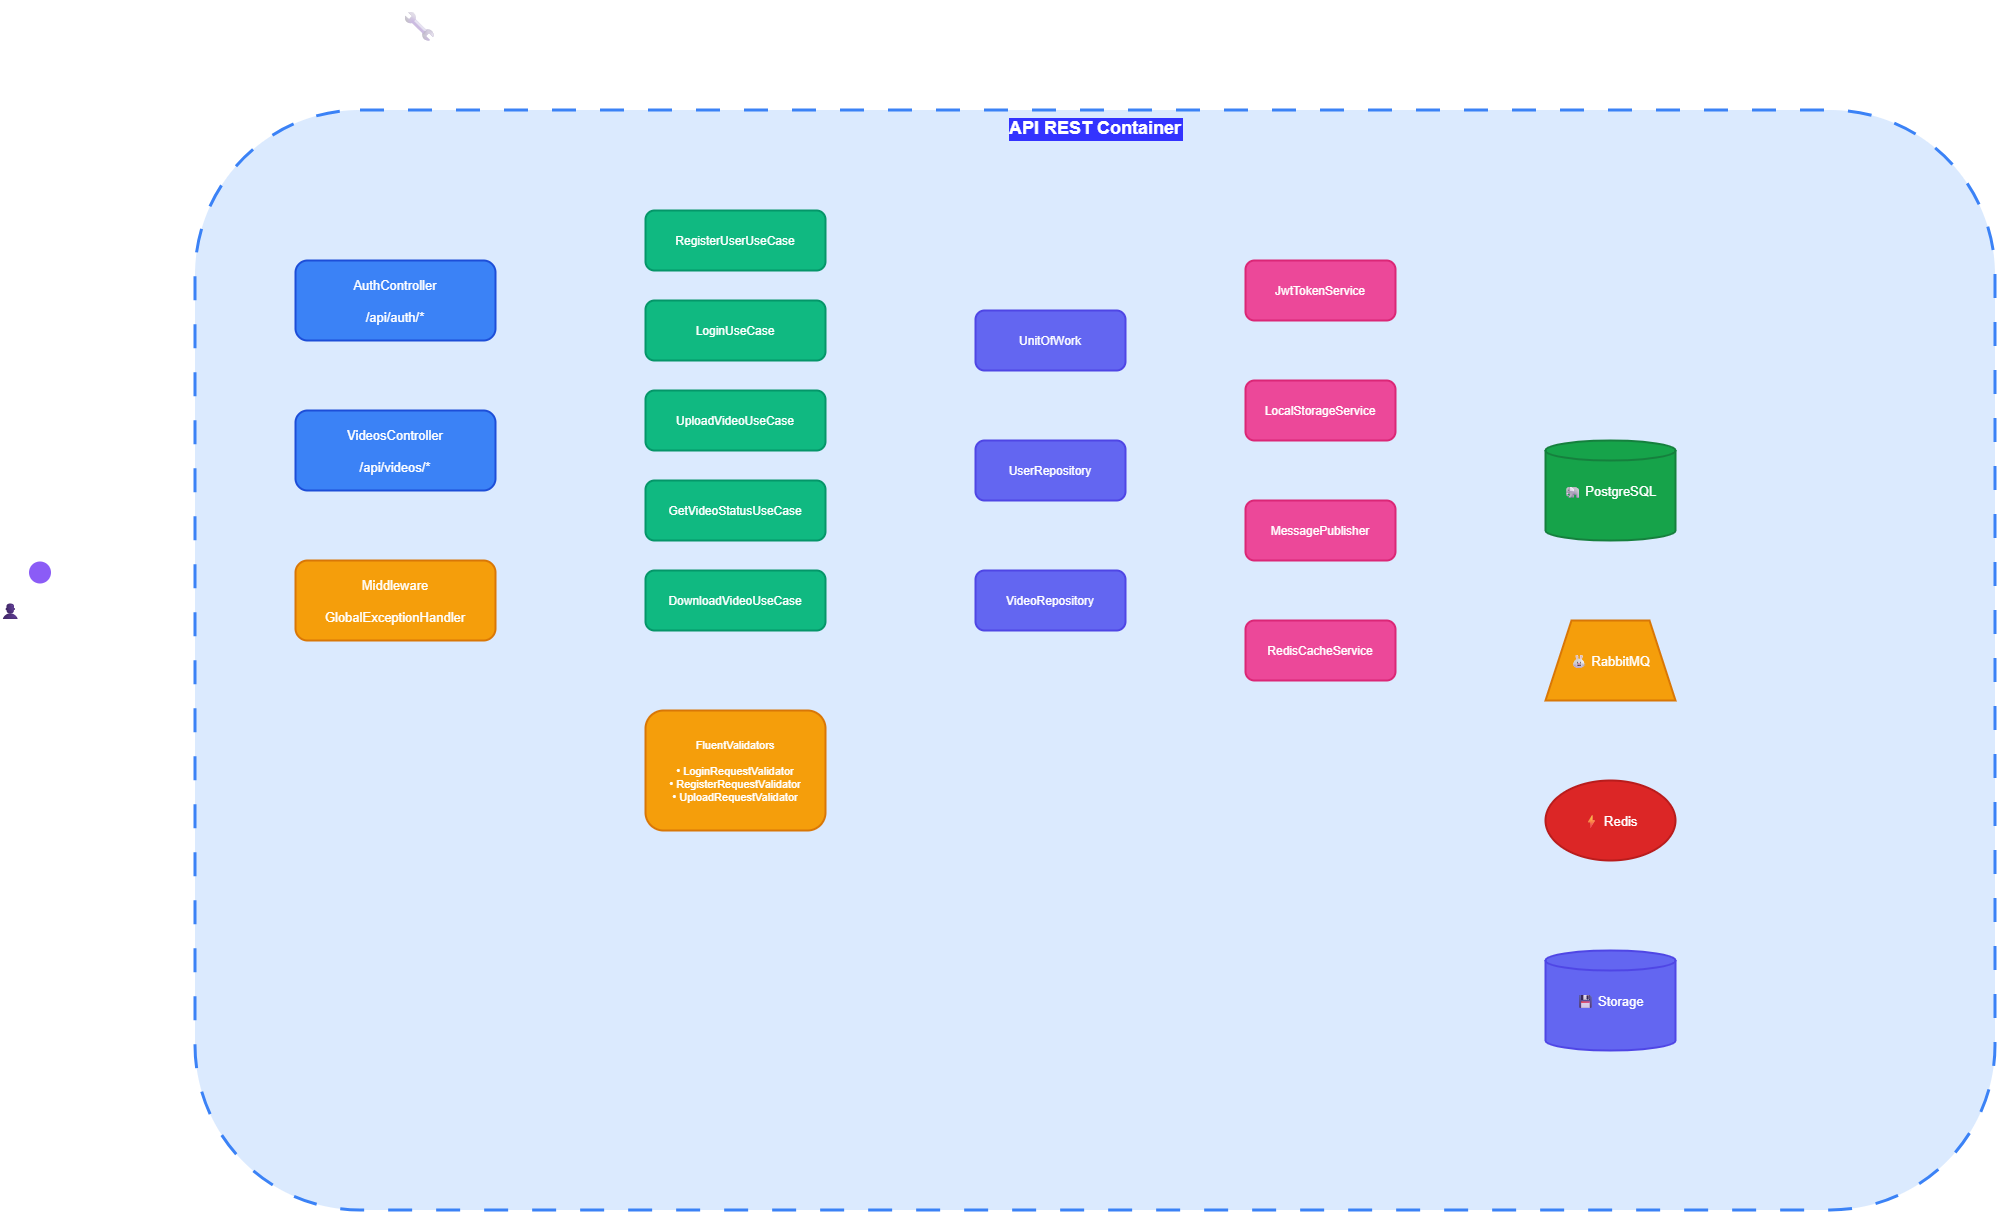

The diagram above was exported from draw.io. Its source (the exported page's mxGraphModel, read from the mxfile embedded in the PNG):
<mxGraphModel dx="3443" dy="1458" grid="1" gridSize="10" guides="1" tooltips="1" connect="1" arrows="1" fold="1" page="1" pageScale="1" pageWidth="827" pageHeight="1169" math="0" shadow="0">
  <root>
    <mxCell id="0" />
    <mxCell id="1" parent="0" />
    <mxCell id="dFHMsrKkBkKe8jksqtr4-1" parent="1" style="text;fontSize=32;fontStyle=1;fillColor=none;strokeColor=none;" value="🔧 C4 - NÍVEL 3: COMPONENTES - API REST" vertex="1">
      <mxGeometry height="60" width="1400" x="570" y="110" as="geometry" />
    </mxCell>
    <mxCell id="dFHMsrKkBkKe8jksqtr4-2" parent="1" style="rounded=1;dashed=1;dashPattern=8 8;strokeWidth=3;strokeColor=#3b82f6;fillColor=#dbeafe;fontSize=18;fontStyle=1;align=center;verticalAlign=top;labelBackgroundColor=#3333FF;" value="API REST Container" vertex="1">
      <mxGeometry height="1100" width="1800" x="370" y="220" as="geometry" />
    </mxCell>
    <mxCell id="dFHMsrKkBkKe8jksqtr4-3" parent="1" style="shape=umlActor;fillColor=#8b5cf6;strokeWidth=3;fontSize=16;" value="👤 Usuário" vertex="1">
      <mxGeometry height="100" width="50" x="190" y="670" as="geometry" />
    </mxCell>
    <mxCell id="dFHMsrKkBkKe8jksqtr4-4" parent="1" style="rounded=1;fillColor=#3b82f6;strokeColor=#1d4ed8;strokeWidth=2;fontColor=#fff;fontSize=13;" value="AuthController&#10;&#10;/api/auth/*" vertex="1">
      <mxGeometry height="80" width="200" x="470" y="370" as="geometry" />
    </mxCell>
    <mxCell id="dFHMsrKkBkKe8jksqtr4-5" parent="1" style="rounded=1;fillColor=#3b82f6;strokeColor=#1d4ed8;strokeWidth=2;fontColor=#fff;fontSize=13;" value="VideosController&#10;&#10;/api/videos/*" vertex="1">
      <mxGeometry height="80" width="200" x="470" y="520" as="geometry" />
    </mxCell>
    <mxCell id="dFHMsrKkBkKe8jksqtr4-6" parent="1" style="rounded=1;fillColor=#f59e0b;strokeColor=#d97706;strokeWidth=2;fontColor=#fff;fontSize=13;" value="Middleware&#10;&#10;GlobalExceptionHandler" vertex="1">
      <mxGeometry height="80" width="200" x="470" y="670" as="geometry" />
    </mxCell>
    <mxCell id="dFHMsrKkBkKe8jksqtr4-7" parent="1" style="rounded=1;fillColor=#10b981;strokeColor=#059669;strokeWidth=2;fontColor=#fff;fontSize=12;" value="RegisterUserUseCase" vertex="1">
      <mxGeometry height="60" width="180" x="820" y="320" as="geometry" />
    </mxCell>
    <mxCell id="dFHMsrKkBkKe8jksqtr4-8" parent="1" style="rounded=1;fillColor=#10b981;strokeColor=#059669;strokeWidth=2;fontColor=#fff;fontSize=12;" value="LoginUseCase" vertex="1">
      <mxGeometry height="60" width="180" x="820" y="410" as="geometry" />
    </mxCell>
    <mxCell id="dFHMsrKkBkKe8jksqtr4-9" parent="1" style="rounded=1;fillColor=#10b981;strokeColor=#059669;strokeWidth=2;fontColor=#fff;fontSize=12;" value="UploadVideoUseCase" vertex="1">
      <mxGeometry height="60" width="180" x="820" y="500" as="geometry" />
    </mxCell>
    <mxCell id="dFHMsrKkBkKe8jksqtr4-10" parent="1" style="rounded=1;fillColor=#10b981;strokeColor=#059669;strokeWidth=2;fontColor=#fff;fontSize=12;" value="GetVideoStatusUseCase" vertex="1">
      <mxGeometry height="60" width="180" x="820" y="590" as="geometry" />
    </mxCell>
    <mxCell id="dFHMsrKkBkKe8jksqtr4-11" parent="1" style="rounded=1;fillColor=#10b981;strokeColor=#059669;strokeWidth=2;fontColor=#fff;fontSize=12;" value="DownloadVideoUseCase" vertex="1">
      <mxGeometry height="60" width="180" x="820" y="680" as="geometry" />
    </mxCell>
    <mxCell id="dFHMsrKkBkKe8jksqtr4-12" parent="1" style="rounded=1;fillColor=#f59e0b;strokeColor=#d97706;strokeWidth=2;fontColor=#fff;fontSize=11;align=center;" value="FluentValidators&#10;&#10;• LoginRequestValidator&#10;• RegisterRequestValidator&#10;• UploadRequestValidator" vertex="1">
      <mxGeometry height="120" width="180" x="820" y="820" as="geometry" />
    </mxCell>
    <mxCell id="dFHMsrKkBkKe8jksqtr4-13" parent="1" style="rounded=1;fillColor=#6366f1;strokeColor=#4f46e5;strokeWidth=2;fontColor=#fff;fontSize=12;" value="UnitOfWork" vertex="1">
      <mxGeometry height="60" width="150" x="1150" y="420" as="geometry" />
    </mxCell>
    <mxCell id="dFHMsrKkBkKe8jksqtr4-14" parent="1" style="rounded=1;fillColor=#6366f1;strokeColor=#4f46e5;strokeWidth=2;fontColor=#fff;fontSize=12;" value="UserRepository" vertex="1">
      <mxGeometry height="60" width="150" x="1150" y="550" as="geometry" />
    </mxCell>
    <mxCell id="dFHMsrKkBkKe8jksqtr4-15" parent="1" style="rounded=1;fillColor=#6366f1;strokeColor=#4f46e5;strokeWidth=2;fontColor=#fff;fontSize=12;" value="VideoRepository" vertex="1">
      <mxGeometry height="60" width="150" x="1150" y="680" as="geometry" />
    </mxCell>
    <mxCell id="dFHMsrKkBkKe8jksqtr4-16" parent="1" style="rounded=1;fillColor=#ec4899;strokeColor=#db2777;strokeWidth=2;fontColor=#fff;fontSize=12;" value="JwtTokenService" vertex="1">
      <mxGeometry height="60" width="150" x="1420" y="370" as="geometry" />
    </mxCell>
    <mxCell id="dFHMsrKkBkKe8jksqtr4-17" parent="1" style="rounded=1;fillColor=#ec4899;strokeColor=#db2777;strokeWidth=2;fontColor=#fff;fontSize=12;" value="LocalStorageService" vertex="1">
      <mxGeometry height="60" width="150" x="1420" y="490" as="geometry" />
    </mxCell>
    <mxCell id="dFHMsrKkBkKe8jksqtr4-18" parent="1" style="rounded=1;fillColor=#ec4899;strokeColor=#db2777;strokeWidth=2;fontColor=#fff;fontSize=12;" value="MessagePublisher" vertex="1">
      <mxGeometry height="60" width="150" x="1420" y="610" as="geometry" />
    </mxCell>
    <mxCell id="dFHMsrKkBkKe8jksqtr4-19" parent="1" style="rounded=1;fillColor=#ec4899;strokeColor=#db2777;strokeWidth=2;fontColor=#fff;fontSize=12;" value="RedisCacheService" vertex="1">
      <mxGeometry height="60" width="150" x="1420" y="730" as="geometry" />
    </mxCell>
    <mxCell id="dFHMsrKkBkKe8jksqtr4-20" parent="1" style="shape=cylinder3;fillColor=#16a34a;strokeColor=#15803d;strokeWidth=2;fontColor=#fff;fontSize=13;size=10;" value="🐘 PostgreSQL" vertex="1">
      <mxGeometry height="100" width="130" x="1720" y="550" as="geometry" />
    </mxCell>
    <mxCell id="dFHMsrKkBkKe8jksqtr4-21" parent="1" style="shape=trapezoid;fillColor=#f59e0b;strokeColor=#d97706;strokeWidth=2;fontColor=#fff;fontSize=13;perimeter=trapezoidPerimeter;" value="🐰 RabbitMQ" vertex="1">
      <mxGeometry height="80" width="130" x="1720" y="730" as="geometry" />
    </mxCell>
    <mxCell id="dFHMsrKkBkKe8jksqtr4-22" parent="1" style="ellipse;fillColor=#dc2626;strokeColor=#b91c1c;strokeWidth=2;fontColor=#fff;fontSize=13;" value="⚡ Redis" vertex="1">
      <mxGeometry height="80" width="130" x="1720" y="890" as="geometry" />
    </mxCell>
    <mxCell id="dFHMsrKkBkKe8jksqtr4-23" parent="1" style="shape=cylinder3;fillColor=#6366f1;strokeColor=#4f46e5;strokeWidth=2;fontColor=#fff;fontSize=13;size=10;" value="💾 Storage" vertex="1">
      <mxGeometry height="100" width="130" x="1720" y="1060" as="geometry" />
    </mxCell>
  </root>
</mxGraphModel>